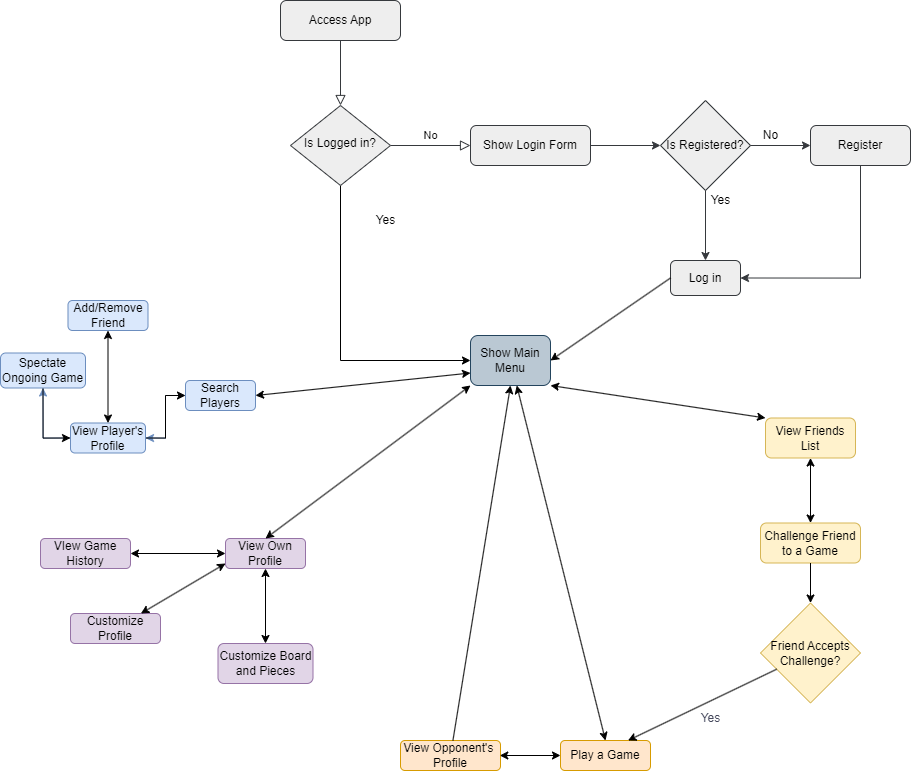

The diagram above was exported from draw.io. Its source (the exported page's mxGraphModel, read from the mxfile embedded in the PNG):
<mxGraphModel dx="1500" dy="784" grid="1" gridSize="10" guides="1" tooltips="1" connect="1" arrows="1" fold="1" page="1" pageScale="1" pageWidth="1200" pageHeight="1600" math="0" shadow="0">
  <root>
    <mxCell id="WIyWlLk6GJQsqaUBKTNV-0" />
    <mxCell id="WIyWlLk6GJQsqaUBKTNV-1" parent="WIyWlLk6GJQsqaUBKTNV-0" />
    <mxCell id="WIyWlLk6GJQsqaUBKTNV-2" value="" style="rounded=0;html=1;jettySize=auto;orthogonalLoop=1;fontSize=11;endArrow=block;endFill=0;endSize=8;strokeWidth=1;shadow=0;labelBackgroundColor=none;edgeStyle=orthogonalEdgeStyle;strokeColor=#36393d;fontColor=default;fillColor=#eeeeee;" parent="WIyWlLk6GJQsqaUBKTNV-1" source="WIyWlLk6GJQsqaUBKTNV-3" target="WIyWlLk6GJQsqaUBKTNV-6" edge="1">
      <mxGeometry relative="1" as="geometry" />
    </mxCell>
    <mxCell id="WIyWlLk6GJQsqaUBKTNV-3" value="Access App" style="rounded=1;whiteSpace=wrap;html=1;fontSize=12;glass=0;strokeWidth=1;shadow=0;fillColor=#eeeeee;strokeColor=#36393d;labelBackgroundColor=none;" parent="WIyWlLk6GJQsqaUBKTNV-1" vertex="1">
      <mxGeometry x="430" y="190" width="120" height="40" as="geometry" />
    </mxCell>
    <mxCell id="WIyWlLk6GJQsqaUBKTNV-5" value="No" style="edgeStyle=orthogonalEdgeStyle;rounded=0;html=1;jettySize=auto;orthogonalLoop=1;fontSize=11;endArrow=block;endFill=0;endSize=8;strokeWidth=1;shadow=0;labelBackgroundColor=none;fontColor=default;fillColor=#eeeeee;strokeColor=#36393d;" parent="WIyWlLk6GJQsqaUBKTNV-1" source="WIyWlLk6GJQsqaUBKTNV-6" target="WIyWlLk6GJQsqaUBKTNV-7" edge="1">
      <mxGeometry y="10" relative="1" as="geometry">
        <mxPoint as="offset" />
      </mxGeometry>
    </mxCell>
    <mxCell id="piSnko-USVi0DX37_DhA-0" style="edgeStyle=orthogonalEdgeStyle;rounded=0;orthogonalLoop=1;jettySize=auto;html=1;exitX=0.5;exitY=1;exitDx=0;exitDy=0;entryX=0;entryY=0.5;entryDx=0;entryDy=0;" edge="1" parent="WIyWlLk6GJQsqaUBKTNV-1" source="WIyWlLk6GJQsqaUBKTNV-6" target="X6ecjH52VzshDSkAjW-6-12">
      <mxGeometry relative="1" as="geometry" />
    </mxCell>
    <mxCell id="WIyWlLk6GJQsqaUBKTNV-6" value="Is Logged in?" style="rhombus;whiteSpace=wrap;html=1;shadow=0;fontFamily=Helvetica;fontSize=12;align=center;strokeWidth=1;spacing=6;spacingTop=-4;labelBackgroundColor=none;fillColor=#eeeeee;strokeColor=#36393d;" parent="WIyWlLk6GJQsqaUBKTNV-1" vertex="1">
      <mxGeometry x="440" y="295" width="100" height="80" as="geometry" />
    </mxCell>
    <mxCell id="WIyWlLk6GJQsqaUBKTNV-7" value="Show Login Form" style="rounded=1;whiteSpace=wrap;html=1;fontSize=12;glass=0;strokeWidth=1;shadow=0;labelBackgroundColor=none;fillColor=#eeeeee;strokeColor=#36393d;" parent="WIyWlLk6GJQsqaUBKTNV-1" vertex="1">
      <mxGeometry x="620" y="315" width="120" height="40" as="geometry" />
    </mxCell>
    <mxCell id="X6ecjH52VzshDSkAjW-6-1" value="" style="endArrow=classic;html=1;rounded=0;exitX=1;exitY=0.5;exitDx=0;exitDy=0;entryX=0;entryY=0.5;entryDx=0;entryDy=0;labelBackgroundColor=none;fontColor=default;fillColor=#eeeeee;strokeColor=#36393d;" parent="WIyWlLk6GJQsqaUBKTNV-1" source="WIyWlLk6GJQsqaUBKTNV-7" target="X6ecjH52VzshDSkAjW-6-4" edge="1">
      <mxGeometry width="50" height="50" relative="1" as="geometry">
        <mxPoint x="660" y="540" as="sourcePoint" />
        <mxPoint x="800" y="416.78571428571433" as="targetPoint" />
      </mxGeometry>
    </mxCell>
    <mxCell id="X6ecjH52VzshDSkAjW-6-4" value="Is Registered?" style="rhombus;whiteSpace=wrap;html=1;labelBackgroundColor=none;fillColor=#eeeeee;strokeColor=#36393d;" parent="WIyWlLk6GJQsqaUBKTNV-1" vertex="1">
      <mxGeometry x="810" y="290" width="90" height="90" as="geometry" />
    </mxCell>
    <mxCell id="X6ecjH52VzshDSkAjW-6-5" value="Log in" style="rounded=1;whiteSpace=wrap;html=1;labelBackgroundColor=none;fillColor=#eeeeee;strokeColor=#36393d;" parent="WIyWlLk6GJQsqaUBKTNV-1" vertex="1">
      <mxGeometry x="820" y="450" width="70" height="35" as="geometry" />
    </mxCell>
    <mxCell id="X6ecjH52VzshDSkAjW-6-6" value="" style="endArrow=classic;html=1;rounded=0;entryX=0.5;entryY=0;entryDx=0;entryDy=0;exitX=0.5;exitY=1;exitDx=0;exitDy=0;labelBackgroundColor=none;fontColor=default;fillColor=#eeeeee;strokeColor=#36393d;" parent="WIyWlLk6GJQsqaUBKTNV-1" source="X6ecjH52VzshDSkAjW-6-4" target="X6ecjH52VzshDSkAjW-6-5" edge="1">
      <mxGeometry width="50" height="50" relative="1" as="geometry">
        <mxPoint x="835" y="470" as="sourcePoint" />
        <mxPoint x="710" y="490" as="targetPoint" />
      </mxGeometry>
    </mxCell>
    <mxCell id="X6ecjH52VzshDSkAjW-6-7" value="Yes" style="text;html=1;align=center;verticalAlign=middle;resizable=0;points=[];autosize=1;labelBackgroundColor=none;" parent="WIyWlLk6GJQsqaUBKTNV-1" vertex="1">
      <mxGeometry x="850" y="375" width="40" height="30" as="geometry" />
    </mxCell>
    <mxCell id="piSnko-USVi0DX37_DhA-4" style="edgeStyle=orthogonalEdgeStyle;rounded=0;orthogonalLoop=1;jettySize=auto;html=1;exitX=0.5;exitY=1;exitDx=0;exitDy=0;entryX=1;entryY=0.5;entryDx=0;entryDy=0;fillColor=#eeeeee;strokeColor=#36393d;" edge="1" parent="WIyWlLk6GJQsqaUBKTNV-1" source="X6ecjH52VzshDSkAjW-6-8" target="X6ecjH52VzshDSkAjW-6-5">
      <mxGeometry relative="1" as="geometry" />
    </mxCell>
    <mxCell id="X6ecjH52VzshDSkAjW-6-8" value="Register" style="rounded=1;whiteSpace=wrap;html=1;labelBackgroundColor=none;fillColor=#eeeeee;strokeColor=#36393d;" parent="WIyWlLk6GJQsqaUBKTNV-1" vertex="1">
      <mxGeometry x="960" y="315" width="100" height="40" as="geometry" />
    </mxCell>
    <mxCell id="X6ecjH52VzshDSkAjW-6-9" value="" style="endArrow=classic;html=1;rounded=0;exitX=1;exitY=0.5;exitDx=0;exitDy=0;entryX=0;entryY=0.5;entryDx=0;entryDy=0;labelBackgroundColor=none;fontColor=default;fillColor=#eeeeee;strokeColor=#36393d;" parent="WIyWlLk6GJQsqaUBKTNV-1" source="X6ecjH52VzshDSkAjW-6-4" target="X6ecjH52VzshDSkAjW-6-8" edge="1">
      <mxGeometry width="50" height="50" relative="1" as="geometry">
        <mxPoint x="660" y="540" as="sourcePoint" />
        <mxPoint x="710" y="490" as="targetPoint" />
      </mxGeometry>
    </mxCell>
    <mxCell id="X6ecjH52VzshDSkAjW-6-10" value="No" style="text;html=1;align=center;verticalAlign=middle;resizable=0;points=[];autosize=1;labelBackgroundColor=none;" parent="WIyWlLk6GJQsqaUBKTNV-1" vertex="1">
      <mxGeometry x="900" y="310" width="40" height="30" as="geometry" />
    </mxCell>
    <mxCell id="X6ecjH52VzshDSkAjW-6-12" value="Show Main Menu" style="rounded=1;whiteSpace=wrap;html=1;labelBackgroundColor=none;fillColor=#bac8d3;strokeColor=#23445d;" parent="WIyWlLk6GJQsqaUBKTNV-1" vertex="1">
      <mxGeometry x="620" y="525" width="80" height="50" as="geometry" />
    </mxCell>
    <mxCell id="X6ecjH52VzshDSkAjW-6-13" value="" style="endArrow=classic;html=1;rounded=0;exitX=0;exitY=0.5;exitDx=0;exitDy=0;entryX=1;entryY=0.5;entryDx=0;entryDy=0;labelBackgroundColor=none;strokeColor=#000000;fontColor=default;" parent="WIyWlLk6GJQsqaUBKTNV-1" source="X6ecjH52VzshDSkAjW-6-5" target="X6ecjH52VzshDSkAjW-6-12" edge="1">
      <mxGeometry width="50" height="50" relative="1" as="geometry">
        <mxPoint x="660" y="540" as="sourcePoint" />
        <mxPoint x="710" y="490" as="targetPoint" />
        <Array as="points" />
      </mxGeometry>
    </mxCell>
    <mxCell id="X6ecjH52VzshDSkAjW-6-14" value="Play a Game" style="rounded=1;whiteSpace=wrap;html=1;labelBackgroundColor=none;fillColor=#ffe6cc;strokeColor=#d79b00;" parent="WIyWlLk6GJQsqaUBKTNV-1" vertex="1">
      <mxGeometry x="710" y="930" width="90" height="30" as="geometry" />
    </mxCell>
    <mxCell id="X6ecjH52VzshDSkAjW-6-18" value="View Opponent's&amp;nbsp;&lt;br&gt;Profile" style="rounded=1;whiteSpace=wrap;html=1;labelBackgroundColor=none;fillColor=#ffe6cc;strokeColor=#d79b00;" parent="WIyWlLk6GJQsqaUBKTNV-1" vertex="1">
      <mxGeometry x="550" y="930" width="100" height="30" as="geometry" />
    </mxCell>
    <mxCell id="X6ecjH52VzshDSkAjW-6-20" value="View Own Profile" style="rounded=1;whiteSpace=wrap;html=1;labelBackgroundColor=none;fillColor=#e1d5e7;strokeColor=#9673a6;" parent="WIyWlLk6GJQsqaUBKTNV-1" vertex="1">
      <mxGeometry x="375" y="728" width="80" height="30" as="geometry" />
    </mxCell>
    <mxCell id="X6ecjH52VzshDSkAjW-6-23" value="VIew Game History" style="rounded=1;whiteSpace=wrap;html=1;labelBackgroundColor=none;fillColor=#e1d5e7;strokeColor=#9673a6;" parent="WIyWlLk6GJQsqaUBKTNV-1" vertex="1">
      <mxGeometry x="190" y="728" width="90" height="30" as="geometry" />
    </mxCell>
    <mxCell id="X6ecjH52VzshDSkAjW-6-25" value="Customize&lt;br&gt;Profile" style="rounded=1;whiteSpace=wrap;html=1;labelBackgroundColor=none;fillColor=#e1d5e7;strokeColor=#9673a6;" parent="WIyWlLk6GJQsqaUBKTNV-1" vertex="1">
      <mxGeometry x="220" y="803" width="90" height="30" as="geometry" />
    </mxCell>
    <mxCell id="X6ecjH52VzshDSkAjW-6-27" value="Customize Board&lt;br&gt;and Pieces" style="rounded=1;whiteSpace=wrap;html=1;labelBackgroundColor=none;fillColor=#e1d5e7;strokeColor=#9673a6;" parent="WIyWlLk6GJQsqaUBKTNV-1" vertex="1">
      <mxGeometry x="367.5" y="833" width="95" height="40" as="geometry" />
    </mxCell>
    <mxCell id="X6ecjH52VzshDSkAjW-6-39" style="edgeStyle=orthogonalEdgeStyle;rounded=0;orthogonalLoop=1;jettySize=auto;html=1;exitX=0;exitY=0.5;exitDx=0;exitDy=0;entryX=1;entryY=0.5;entryDx=0;entryDy=0;labelBackgroundColor=none;strokeColor=#6c8ebf;fontColor=default;fillColor=#dae8fc;" parent="WIyWlLk6GJQsqaUBKTNV-1" source="X6ecjH52VzshDSkAjW-6-35" target="X6ecjH52VzshDSkAjW-6-37" edge="1">
      <mxGeometry relative="1" as="geometry" />
    </mxCell>
    <mxCell id="X6ecjH52VzshDSkAjW-6-35" value="Search&lt;br&gt;Players" style="rounded=1;whiteSpace=wrap;html=1;labelBackgroundColor=none;fillColor=#dae8fc;strokeColor=#6c8ebf;" parent="WIyWlLk6GJQsqaUBKTNV-1" vertex="1">
      <mxGeometry x="335" y="570" width="70" height="30" as="geometry" />
    </mxCell>
    <mxCell id="X6ecjH52VzshDSkAjW-6-40" style="edgeStyle=orthogonalEdgeStyle;rounded=0;orthogonalLoop=1;jettySize=auto;html=1;exitX=1;exitY=0.5;exitDx=0;exitDy=0;entryX=0;entryY=0.5;entryDx=0;entryDy=0;labelBackgroundColor=none;strokeColor=#000000;fontColor=default;fillColor=#dae8fc;" parent="WIyWlLk6GJQsqaUBKTNV-1" source="X6ecjH52VzshDSkAjW-6-37" target="X6ecjH52VzshDSkAjW-6-35" edge="1">
      <mxGeometry relative="1" as="geometry" />
    </mxCell>
    <mxCell id="X6ecjH52VzshDSkAjW-6-45" style="edgeStyle=orthogonalEdgeStyle;rounded=0;orthogonalLoop=1;jettySize=auto;html=1;exitX=0;exitY=0.5;exitDx=0;exitDy=0;entryX=0.5;entryY=1;entryDx=0;entryDy=0;labelBackgroundColor=none;strokeColor=#6c8ebf;fontColor=default;fillColor=#dae8fc;" parent="WIyWlLk6GJQsqaUBKTNV-1" source="X6ecjH52VzshDSkAjW-6-37" target="X6ecjH52VzshDSkAjW-6-44" edge="1">
      <mxGeometry relative="1" as="geometry" />
    </mxCell>
    <mxCell id="X6ecjH52VzshDSkAjW-6-37" value="View Player's&lt;br&gt;Profile" style="rounded=1;whiteSpace=wrap;html=1;labelBackgroundColor=none;fillColor=#dae8fc;strokeColor=#6c8ebf;" parent="WIyWlLk6GJQsqaUBKTNV-1" vertex="1">
      <mxGeometry x="220" y="612.5" width="75" height="30" as="geometry" />
    </mxCell>
    <mxCell id="X6ecjH52VzshDSkAjW-6-41" value="Add/Remove&lt;br&gt;Friend" style="rounded=1;whiteSpace=wrap;html=1;labelBackgroundColor=none;fillColor=#dae8fc;strokeColor=#6c8ebf;" parent="WIyWlLk6GJQsqaUBKTNV-1" vertex="1">
      <mxGeometry x="217.5" y="490" width="80" height="30" as="geometry" />
    </mxCell>
    <mxCell id="X6ecjH52VzshDSkAjW-6-46" style="edgeStyle=orthogonalEdgeStyle;rounded=0;orthogonalLoop=1;jettySize=auto;html=1;exitX=0.5;exitY=1;exitDx=0;exitDy=0;entryX=0;entryY=0.5;entryDx=0;entryDy=0;labelBackgroundColor=none;strokeColor=#000000;fontColor=default;fillColor=#dae8fc;" parent="WIyWlLk6GJQsqaUBKTNV-1" source="X6ecjH52VzshDSkAjW-6-44" target="X6ecjH52VzshDSkAjW-6-37" edge="1">
      <mxGeometry relative="1" as="geometry" />
    </mxCell>
    <mxCell id="X6ecjH52VzshDSkAjW-6-44" value="Spectate Ongoing Game" style="rounded=1;whiteSpace=wrap;html=1;labelBackgroundColor=none;fillColor=#dae8fc;strokeColor=#6c8ebf;" parent="WIyWlLk6GJQsqaUBKTNV-1" vertex="1">
      <mxGeometry x="150" y="542.5" width="85" height="35" as="geometry" />
    </mxCell>
    <mxCell id="X6ecjH52VzshDSkAjW-6-47" value="View Friends List" style="rounded=1;whiteSpace=wrap;html=1;labelBackgroundColor=none;fillColor=#fff2cc;strokeColor=#d6b656;" parent="WIyWlLk6GJQsqaUBKTNV-1" vertex="1">
      <mxGeometry x="915" y="607.5" width="90" height="40" as="geometry" />
    </mxCell>
    <mxCell id="X6ecjH52VzshDSkAjW-6-50" value="Challenge Friend to a Game" style="rounded=1;whiteSpace=wrap;html=1;labelBackgroundColor=none;fillColor=#fff2cc;strokeColor=#d6b656;" parent="WIyWlLk6GJQsqaUBKTNV-1" vertex="1">
      <mxGeometry x="910" y="712.5" width="100" height="40" as="geometry" />
    </mxCell>
    <mxCell id="X6ecjH52VzshDSkAjW-6-57" value="" style="endArrow=classic;startArrow=classic;html=1;rounded=0;exitX=0.5;exitY=0;exitDx=0;exitDy=0;entryX=0.5;entryY=1;entryDx=0;entryDy=0;labelBackgroundColor=none;strokeColor=#000000;fontColor=default;fillColor=#dae8fc;" parent="WIyWlLk6GJQsqaUBKTNV-1" source="X6ecjH52VzshDSkAjW-6-37" target="X6ecjH52VzshDSkAjW-6-41" edge="1">
      <mxGeometry width="50" height="50" relative="1" as="geometry">
        <mxPoint x="245" y="525" as="sourcePoint" />
        <mxPoint x="295" y="475" as="targetPoint" />
      </mxGeometry>
    </mxCell>
    <mxCell id="X6ecjH52VzshDSkAjW-6-58" value="Friend Accepts Challenge?" style="rhombus;whiteSpace=wrap;html=1;labelBackgroundColor=none;fillColor=#fff2cc;strokeColor=#d6b656;" parent="WIyWlLk6GJQsqaUBKTNV-1" vertex="1">
      <mxGeometry x="910" y="792.5" width="100" height="100" as="geometry" />
    </mxCell>
    <mxCell id="X6ecjH52VzshDSkAjW-6-62" value="Yes" style="text;html=1;align=center;verticalAlign=middle;resizable=0;points=[];autosize=1;strokeColor=none;fillColor=none;labelBackgroundColor=none;fontColor=#46495D;" parent="WIyWlLk6GJQsqaUBKTNV-1" vertex="1">
      <mxGeometry x="840" y="892.5" width="40" height="30" as="geometry" />
    </mxCell>
    <mxCell id="piSnko-USVi0DX37_DhA-1" value="Yes" style="text;html=1;align=center;verticalAlign=middle;resizable=0;points=[];autosize=1;" vertex="1" parent="WIyWlLk6GJQsqaUBKTNV-1">
      <mxGeometry x="515" y="395" width="40" height="30" as="geometry" />
    </mxCell>
    <mxCell id="piSnko-USVi0DX37_DhA-6" value="" style="endArrow=classic;startArrow=classic;html=1;rounded=0;exitX=0.5;exitY=0;exitDx=0;exitDy=0;entryX=0;entryY=1;entryDx=0;entryDy=0;" edge="1" parent="WIyWlLk6GJQsqaUBKTNV-1" source="X6ecjH52VzshDSkAjW-6-20" target="X6ecjH52VzshDSkAjW-6-12">
      <mxGeometry width="50" height="50" relative="1" as="geometry">
        <mxPoint x="500" y="750" as="sourcePoint" />
        <mxPoint x="550" y="700" as="targetPoint" />
      </mxGeometry>
    </mxCell>
    <mxCell id="piSnko-USVi0DX37_DhA-7" value="" style="endArrow=classic;startArrow=classic;html=1;rounded=0;entryX=0;entryY=0.5;entryDx=0;entryDy=0;fillColor=#e1d5e7;strokeColor=#000000;" edge="1" parent="WIyWlLk6GJQsqaUBKTNV-1" source="X6ecjH52VzshDSkAjW-6-23" target="X6ecjH52VzshDSkAjW-6-20">
      <mxGeometry width="50" height="50" relative="1" as="geometry">
        <mxPoint x="295" y="828" as="sourcePoint" />
        <mxPoint x="365.71067811865476" y="778" as="targetPoint" />
      </mxGeometry>
    </mxCell>
    <mxCell id="piSnko-USVi0DX37_DhA-9" value="" style="endArrow=classic;startArrow=classic;html=1;rounded=0;entryX=0;entryY=0.75;entryDx=0;entryDy=0;exitX=1;exitY=0.5;exitDx=0;exitDy=0;" edge="1" parent="WIyWlLk6GJQsqaUBKTNV-1" source="X6ecjH52VzshDSkAjW-6-35" target="X6ecjH52VzshDSkAjW-6-12">
      <mxGeometry width="50" height="50" relative="1" as="geometry">
        <mxPoint x="405.0000000000002" y="486.5" as="sourcePoint" />
        <mxPoint x="595.7106781186548" y="485" as="targetPoint" />
      </mxGeometry>
    </mxCell>
    <mxCell id="piSnko-USVi0DX37_DhA-10" value="" style="endArrow=classic;startArrow=classic;html=1;rounded=0;fillColor=#e1d5e7;strokeColor=#000000;" edge="1" parent="WIyWlLk6GJQsqaUBKTNV-1" source="X6ecjH52VzshDSkAjW-6-25">
      <mxGeometry width="50" height="50" relative="1" as="geometry">
        <mxPoint x="280" y="853" as="sourcePoint" />
        <mxPoint x="375" y="753" as="targetPoint" />
      </mxGeometry>
    </mxCell>
    <mxCell id="piSnko-USVi0DX37_DhA-11" value="" style="endArrow=classic;startArrow=classic;html=1;rounded=0;entryX=0.5;entryY=1;entryDx=0;entryDy=0;fillColor=#e1d5e7;strokeColor=#000000;" edge="1" parent="WIyWlLk6GJQsqaUBKTNV-1" source="X6ecjH52VzshDSkAjW-6-27" target="X6ecjH52VzshDSkAjW-6-20">
      <mxGeometry width="50" height="50" relative="1" as="geometry">
        <mxPoint x="415" y="787.2893218813452" as="sourcePoint" />
        <mxPoint x="423" y="773" as="targetPoint" />
      </mxGeometry>
    </mxCell>
    <mxCell id="piSnko-USVi0DX37_DhA-13" value="" style="endArrow=classic;startArrow=classic;html=1;rounded=0;entryX=0.5;entryY=0;entryDx=0;entryDy=0;" edge="1" parent="WIyWlLk6GJQsqaUBKTNV-1" source="X6ecjH52VzshDSkAjW-6-12" target="X6ecjH52VzshDSkAjW-6-14">
      <mxGeometry width="50" height="50" relative="1" as="geometry">
        <mxPoint x="660" y="570" as="sourcePoint" />
        <mxPoint x="660" y="590.7106781186548" as="targetPoint" />
      </mxGeometry>
    </mxCell>
    <mxCell id="piSnko-USVi0DX37_DhA-17" value="" style="endArrow=classic;startArrow=classic;html=1;rounded=0;entryX=1;entryY=1;entryDx=0;entryDy=0;exitX=0;exitY=0;exitDx=0;exitDy=0;" edge="1" parent="WIyWlLk6GJQsqaUBKTNV-1" source="X6ecjH52VzshDSkAjW-6-47" target="X6ecjH52VzshDSkAjW-6-12">
      <mxGeometry width="50" height="50" relative="1" as="geometry">
        <mxPoint x="775" y="629.2893218813452" as="sourcePoint" />
        <mxPoint x="775" y="579.2893218813452" as="targetPoint" />
      </mxGeometry>
    </mxCell>
    <mxCell id="piSnko-USVi0DX37_DhA-18" value="" style="endArrow=classic;startArrow=classic;html=1;rounded=0;entryX=0.5;entryY=1;entryDx=0;entryDy=0;fillColor=#fff2cc;strokeColor=#000000;" edge="1" parent="WIyWlLk6GJQsqaUBKTNV-1" source="X6ecjH52VzshDSkAjW-6-50" target="X6ecjH52VzshDSkAjW-6-47">
      <mxGeometry width="50" height="50" relative="1" as="geometry">
        <mxPoint x="965" y="691.7893218813452" as="sourcePoint" />
        <mxPoint x="1005" y="702.5" as="targetPoint" />
      </mxGeometry>
    </mxCell>
    <mxCell id="piSnko-USVi0DX37_DhA-22" value="" style="endArrow=classic;startArrow=classic;html=1;rounded=0;fillColor=#ffe6cc;strokeColor=#000000;" edge="1" parent="WIyWlLk6GJQsqaUBKTNV-1" source="X6ecjH52VzshDSkAjW-6-14">
      <mxGeometry width="50" height="50" relative="1" as="geometry">
        <mxPoint x="649.2893218813452" y="995" as="sourcePoint" />
        <mxPoint x="649.2893218813452" y="945" as="targetPoint" />
      </mxGeometry>
    </mxCell>
    <mxCell id="piSnko-USVi0DX37_DhA-23" value="" style="endArrow=classic;html=1;rounded=0;entryX=0.5;entryY=1;entryDx=0;entryDy=0;" edge="1" parent="WIyWlLk6GJQsqaUBKTNV-1" source="X6ecjH52VzshDSkAjW-6-18" target="X6ecjH52VzshDSkAjW-6-12">
      <mxGeometry width="50" height="50" relative="1" as="geometry">
        <mxPoint x="610" y="929.2893218813452" as="sourcePoint" />
        <mxPoint x="610" y="879.2893218813452" as="targetPoint" />
      </mxGeometry>
    </mxCell>
    <mxCell id="piSnko-USVi0DX37_DhA-24" value="" style="endArrow=classic;html=1;rounded=0;entryX=0.5;entryY=0;entryDx=0;entryDy=0;fillColor=#fff2cc;strokeColor=#000000;" edge="1" parent="WIyWlLk6GJQsqaUBKTNV-1" source="X6ecjH52VzshDSkAjW-6-50" target="X6ecjH52VzshDSkAjW-6-58">
      <mxGeometry width="50" height="50" relative="1" as="geometry">
        <mxPoint x="960" y="802.5" as="sourcePoint" />
        <mxPoint x="960" y="823.2106781186548" as="targetPoint" />
      </mxGeometry>
    </mxCell>
    <mxCell id="piSnko-USVi0DX37_DhA-30" value="" style="endArrow=classic;html=1;rounded=0;entryX=0.75;entryY=0;entryDx=0;entryDy=0;" edge="1" parent="WIyWlLk6GJQsqaUBKTNV-1" source="X6ecjH52VzshDSkAjW-6-58" target="X6ecjH52VzshDSkAjW-6-14">
      <mxGeometry width="50" height="50" relative="1" as="geometry">
        <mxPoint x="825" y="930" as="sourcePoint" />
        <mxPoint x="825" y="950.7106781186548" as="targetPoint" />
      </mxGeometry>
    </mxCell>
  </root>
</mxGraphModel>